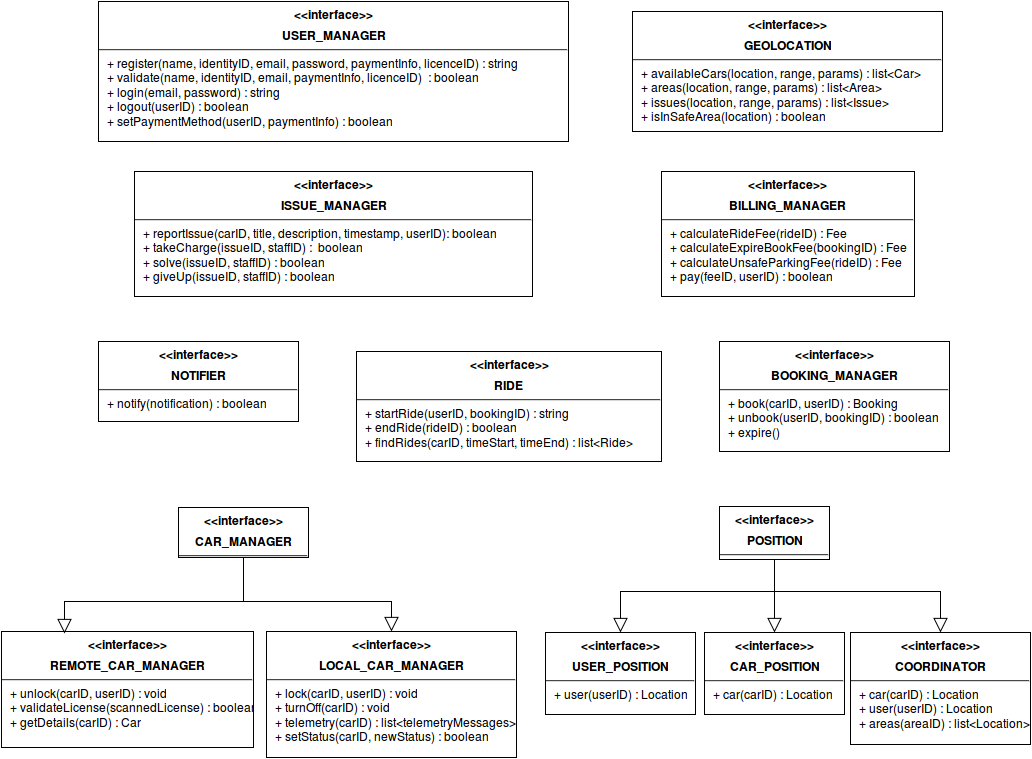

The diagram above was exported from draw.io. Its source (the exported page's mxGraphModel, read from the mxfile embedded in the PNG):
<mxGraphModel dx="1029" dy="516" grid="1" gridSize="10" guides="1" tooltips="1" connect="1" arrows="1" fold="1" page="1" pageScale="1" pageWidth="826" pageHeight="1169" background="#ffffff" math="0" shadow="0">
  <root>
    <mxCell id="0" />
    <mxCell id="1" parent="0" />
    <mxCell id="6" value="&lt;p style=&quot;margin: 0px ; margin-top: 6px ; text-align: center&quot;&gt;&lt;b&gt;&amp;lt;&amp;lt;interface&amp;gt;&amp;gt;&lt;/b&gt;&lt;/p&gt;&lt;p style=&quot;margin: 0px ; margin-top: 6px ; text-align: center&quot;&gt;&lt;b&gt;USER_MANAGER&lt;/b&gt;&lt;/p&gt;&lt;hr&gt;&lt;p style=&quot;margin: 0px ; margin-left: 8px&quot;&gt;+ register(name, identityID, email, password, paymentInfo, licenceID) : string&lt;br&gt;+ validate(name, identityID, email, paymentInfo, licenceID)&amp;nbsp; : boolean&lt;br&gt;&lt;/p&gt;&lt;p style=&quot;margin: 0px ; margin-left: 8px&quot;&gt;+ login(email, password) : string&lt;br&gt;&lt;/p&gt;&lt;p style=&quot;margin: 0px ; margin-left: 8px&quot;&gt;+ logout(userID) : boolean&lt;br&gt;&lt;/p&gt;&lt;p style=&quot;margin: 0px ; margin-left: 8px&quot;&gt;+ setPaymentMethod(userID, paymentInfo) : boolean&lt;br&gt;&lt;/p&gt;" style="align=left;overflow=fill;html=1;fontFamily=Helvetica;fontSize=12;" parent="1" vertex="1">
      <mxGeometry x="186" y="40" width="470" height="140" as="geometry" />
    </mxCell>
    <mxCell id="8" value="&lt;p style=&quot;margin: 0px ; margin-top: 6px ; text-align: center&quot;&gt;&lt;b&gt;&amp;lt;&amp;lt;interface&amp;gt;&amp;gt;&lt;br&gt;&lt;/b&gt;&lt;/p&gt;&lt;p style=&quot;margin: 0px ; margin-top: 6px ; text-align: center&quot;&gt;&lt;b&gt;GEOLOCATION&lt;/b&gt;&lt;/p&gt;&lt;hr&gt;&lt;p style=&quot;margin: 0px ; margin-left: 8px&quot;&gt;+ availableCars(location, range, params) : list&amp;lt;Car&amp;gt;&lt;br&gt;+ areas(location, range, params) : list&amp;lt;Area&amp;gt;&lt;br&gt;&lt;/p&gt;&lt;p style=&quot;margin: 0px ; margin-left: 8px&quot;&gt;+ issues(location, range, params) : list&amp;lt;Issue&amp;gt;&lt;br&gt;&lt;/p&gt;&lt;p style=&quot;margin: 0px ; margin-left: 8px&quot;&gt;+ isInSafeArea(location) : boolean&lt;br&gt;&lt;/p&gt;" style="align=left;overflow=fill;html=1;fontFamily=Helvetica;fontSize=12;" parent="1" vertex="1">
      <mxGeometry x="720" y="50" width="310" height="120" as="geometry" />
    </mxCell>
    <mxCell id="36" style="edgeStyle=orthogonalEdgeStyle;rounded=0;html=1;exitX=0.5;exitY=1;entryX=0.5;entryY=0;startArrow=none;startFill=0;startSize=6;endArrow=block;endFill=0;endSize=12;jettySize=auto;orthogonalLoop=1;strokeColor=#000000;strokeWidth=1;fontFamily=Helvetica;fontSize=12;fontColor=#000000;" parent="1" source="10" target="29" edge="1">
      <mxGeometry relative="1" as="geometry" />
    </mxCell>
    <mxCell id="37" style="edgeStyle=orthogonalEdgeStyle;rounded=0;html=1;exitX=0.5;exitY=1;startArrow=none;startFill=0;startSize=6;endArrow=block;endFill=0;endSize=12;jettySize=auto;orthogonalLoop=1;strokeColor=#000000;strokeWidth=1;fontFamily=Helvetica;fontSize=12;fontColor=#000000;" parent="1" source="10" target="30" edge="1">
      <mxGeometry relative="1" as="geometry" />
    </mxCell>
    <mxCell id="38" style="edgeStyle=orthogonalEdgeStyle;rounded=0;html=1;exitX=0.5;exitY=1;startArrow=none;startFill=0;startSize=6;endArrow=block;endFill=0;endSize=12;jettySize=auto;orthogonalLoop=1;strokeColor=#000000;strokeWidth=1;fontFamily=Helvetica;fontSize=12;fontColor=#000000;" parent="1" source="10" target="32" edge="1">
      <mxGeometry relative="1" as="geometry" />
    </mxCell>
    <mxCell id="10" value="&lt;p style=&quot;margin: 0px ; margin-top: 6px ; text-align: center&quot;&gt;&lt;b&gt;&amp;lt;&amp;lt;interface&amp;gt;&amp;gt;&lt;/b&gt;&lt;/p&gt;&lt;p style=&quot;margin: 0px ; margin-top: 6px ; text-align: center&quot;&gt;&lt;b&gt;POSITION&lt;/b&gt;&lt;/p&gt;&lt;hr&gt;&lt;br&gt;" style="align=left;overflow=fill;html=1;fontFamily=Helvetica;fontSize=12;" parent="1" vertex="1">
      <mxGeometry x="807" y="545" width="110" height="53" as="geometry" />
    </mxCell>
    <mxCell id="12" value="&lt;p style=&quot;margin: 0px ; margin-top: 6px ; text-align: center&quot;&gt;&lt;b&gt;&amp;lt;&amp;lt;interface&amp;gt;&amp;gt;&lt;/b&gt;&lt;/p&gt;&lt;p style=&quot;margin: 0px ; margin-top: 6px ; text-align: center&quot;&gt;&lt;b&gt;BOOKING_MANAGER&lt;/b&gt;&lt;/p&gt;&lt;hr&gt;&lt;p style=&quot;margin: 0px ; margin-left: 8px&quot;&gt;+ book(carID, userID) : Booking&lt;br&gt;+ unbook(userID, bookingID) : boolean&lt;br&gt;&lt;/p&gt;&lt;p style=&quot;margin: 0px ; margin-left: 8px&quot;&gt;+ expire()&lt;br&gt;&lt;/p&gt;" style="align=left;overflow=fill;html=1;fontFamily=Helvetica;fontSize=12;" parent="1" vertex="1">
      <mxGeometry x="807" y="380" width="230" height="110" as="geometry" />
    </mxCell>
    <mxCell id="14" value="&lt;p style=&quot;margin: 0px ; margin-top: 6px ; text-align: center&quot;&gt;&lt;b&gt;&amp;lt;&amp;lt;interface&amp;gt;&amp;gt;&lt;/b&gt;&lt;/p&gt;&lt;p style=&quot;margin: 0px ; margin-top: 6px ; text-align: center&quot;&gt;&lt;b&gt;REMOTE_CAR_MANAGER&lt;/b&gt;&lt;/p&gt;&lt;hr&gt;&lt;p style=&quot;margin: 0px ; margin-left: 8px&quot;&gt;+ unlock(carID, userID) : void&lt;br&gt;+ validateLicense(scannedLicense) : boolean&lt;/p&gt;&lt;p style=&quot;margin: 0px ; margin-left: 8px&quot;&gt;+ getDetails(carID) : Car&lt;/p&gt;" style="align=left;overflow=fill;html=1;fontFamily=Helvetica;fontSize=12;" parent="1" vertex="1">
      <mxGeometry x="89" y="670" width="252" height="116" as="geometry" />
    </mxCell>
    <mxCell id="16" value="&lt;p style=&quot;margin: 0px ; margin-top: 6px ; text-align: center&quot;&gt;&lt;b&gt;&amp;lt;&amp;lt;interface&amp;gt;&amp;gt;&lt;/b&gt;&lt;/p&gt;&lt;p style=&quot;margin: 0px ; margin-top: 6px ; text-align: center&quot;&gt;&lt;b&gt;RIDE&lt;/b&gt;&lt;br&gt;&lt;/p&gt;&lt;hr&gt;&lt;p style=&quot;margin: 0px ; margin-left: 8px&quot;&gt;+ startRide(userID, bookingID) : string&lt;br&gt;+ endRide(rideID) : boolean&lt;/p&gt;&lt;p style=&quot;margin: 0px ; margin-left: 8px&quot;&gt;+ findRides(carID, timeStart, timeEnd) : list&amp;lt;Ride&amp;gt;&lt;/p&gt;" style="align=left;overflow=fill;html=1;fontFamily=Helvetica;fontSize=12;" parent="1" vertex="1">
      <mxGeometry x="444" y="390" width="305" height="110" as="geometry" />
    </mxCell>
    <mxCell id="18" value="&lt;p style=&quot;margin: 0px ; margin-top: 6px ; text-align: center&quot;&gt;&lt;b&gt;&amp;lt;&amp;lt;interface&amp;gt;&amp;gt;&lt;br&gt;&lt;/b&gt;&lt;/p&gt;&lt;p style=&quot;margin: 0px ; margin-top: 6px ; text-align: center&quot;&gt;&lt;b&gt;BILLING_MANAGER&lt;/b&gt;&lt;br&gt;&lt;/p&gt;&lt;hr&gt;&lt;p style=&quot;margin: 0px ; margin-left: 8px&quot;&gt;+ calculateRideFee(rideID) : Fee&lt;/p&gt;&lt;p style=&quot;margin: 0px ; margin-left: 8px&quot;&gt;+ calculateExpireBookFee(bookingID) : Fee&lt;/p&gt;&lt;p style=&quot;margin: 0px ; margin-left: 8px&quot;&gt;+ calculateUnsafeParkingFee(rideID) : Fee&lt;br&gt;&lt;/p&gt;&lt;p style=&quot;margin: 0px ; margin-left: 8px&quot;&gt;+ pay(feeID, userID) : boolean&lt;br&gt;&lt;/p&gt;" style="align=left;overflow=fill;html=1;fontFamily=Helvetica;fontSize=12;" parent="1" vertex="1">
      <mxGeometry x="749" y="210" width="253" height="125" as="geometry" />
    </mxCell>
    <mxCell id="20" value="&lt;p style=&quot;margin: 0px ; margin-top: 6px ; text-align: center&quot;&gt;&lt;b&gt;&amp;lt;&amp;lt;interface&amp;gt;&amp;gt;&lt;br&gt;&lt;/b&gt;&lt;/p&gt;&lt;p style=&quot;margin: 0px ; margin-top: 6px ; text-align: center&quot;&gt;&lt;b&gt;ISSUE_MANAGER&lt;/b&gt;&lt;/p&gt;&lt;hr&gt;&lt;p style=&quot;margin: 0px ; margin-left: 8px&quot;&gt;+ reportIssue(carID, title, description, timestamp, userID): boolean&lt;/p&gt;&lt;p style=&quot;margin: 0px ; margin-left: 8px&quot;&gt;+ takeCharge(issueID, staffID) :&amp;nbsp; boolean&lt;/p&gt;&lt;p style=&quot;margin: 0px ; margin-left: 8px&quot;&gt;+ solve(issueID, staffID) : boolean&lt;/p&gt;&lt;p style=&quot;margin: 0px ; margin-left: 8px&quot;&gt;+ giveUp(issueID, staffID) : boolean&lt;br&gt;&lt;/p&gt;" style="align=left;overflow=fill;html=1;fontFamily=Helvetica;fontSize=12;" parent="1" vertex="1">
      <mxGeometry x="222" y="210" width="398" height="125" as="geometry" />
    </mxCell>
    <mxCell id="22" value="&lt;p style=&quot;margin: 0px ; margin-top: 6px ; text-align: center&quot;&gt;&lt;b&gt;&amp;lt;&amp;lt;interface&amp;gt;&amp;gt;&lt;/b&gt;&lt;/p&gt;&lt;p style=&quot;margin: 0px ; margin-top: 6px ; text-align: center&quot;&gt;&lt;b&gt;NOTIFIER&lt;/b&gt;&lt;br&gt;&lt;/p&gt;&lt;hr&gt;&lt;p style=&quot;margin: 0px ; margin-left: 8px&quot;&gt;+ notify(notification) : boolean&lt;br&gt;&lt;/p&gt;" style="align=left;overflow=fill;html=1;fontFamily=Helvetica;fontSize=12;" parent="1" vertex="1">
      <mxGeometry x="186" y="380" width="200" height="80" as="geometry" />
    </mxCell>
    <mxCell id="24" value="" style="edgeStyle=none;rounded=0;html=1;exitX=0.75;exitY=0;entryX=0.75;entryY=0;startArrow=none;startFill=0;startSize=6;endArrow=open;endFill=0;endSize=6;jettySize=auto;orthogonalLoop=1;strokeColor=#000000;strokeWidth=1;fontSize=12;fontColor=#000000;fontFamily=Helvetica;" parent="1" source="14" target="14" edge="1">
      <mxGeometry relative="1" as="geometry" />
    </mxCell>
    <mxCell id="25" value="&lt;p style=&quot;margin: 0px ; margin-top: 6px ; text-align: center&quot;&gt;&lt;b&gt;&amp;lt;&amp;lt;interface&amp;gt;&amp;gt;&lt;/b&gt;&lt;/p&gt;&lt;p style=&quot;margin: 0px ; margin-top: 6px ; text-align: center&quot;&gt;&lt;b&gt;LOCAL_CAR_MANAGER&lt;/b&gt;&lt;/p&gt;&lt;hr&gt;&lt;p style=&quot;margin: 0px ; margin-left: 8px&quot;&gt;+ lock(carID, userID) : void&lt;br&gt;&lt;/p&gt;&lt;p style=&quot;margin: 0px ; margin-left: 8px&quot;&gt;+ turnOff(carID) : void&lt;br&gt;&lt;/p&gt;&lt;p style=&quot;margin: 0px ; margin-left: 8px&quot;&gt;+ telemetry(carID) : list&amp;lt;telemetryMessages&amp;gt;&lt;br&gt;&lt;/p&gt;&lt;p style=&quot;margin: 0px ; margin-left: 8px&quot;&gt;+ setStatus(carID, newStatus) : boolean&lt;br&gt;&lt;/p&gt;&lt;p style=&quot;margin: 0px ; margin-left: 8px&quot;&gt;&lt;br&gt;&lt;/p&gt;" style="align=left;overflow=fill;html=1;fontFamily=Helvetica;fontSize=12;" parent="1" vertex="1">
      <mxGeometry x="354" y="670" width="250" height="126" as="geometry" />
    </mxCell>
    <mxCell id="27" value="" style="edgeStyle=orthogonalEdgeStyle;rounded=0;html=1;exitX=0.5;exitY=1;entryX=0.25;entryY=0;startArrow=none;startFill=0;startSize=6;endArrow=block;endFill=0;endSize=12;jettySize=auto;orthogonalLoop=1;strokeColor=#000000;strokeWidth=1;fontFamily=Helvetica;fontSize=12;fontColor=#000000;" parent="1" source="26" edge="1">
      <mxGeometry relative="1" as="geometry">
        <mxPoint x="206" y="598" as="sourcePoint" />
        <mxPoint x="152" y="672" as="targetPoint" />
        <Array as="points">
          <mxPoint x="331" y="640" />
          <mxPoint x="152" y="640" />
        </Array>
      </mxGeometry>
    </mxCell>
    <mxCell id="28" value="" style="edgeStyle=orthogonalEdgeStyle;rounded=0;html=1;exitX=0.5;exitY=1;entryX=0.5;entryY=0;startArrow=none;startFill=0;startSize=6;endArrow=block;endFill=0;endSize=12;jettySize=auto;orthogonalLoop=1;strokeColor=#000000;strokeWidth=1;fontFamily=Helvetica;fontSize=12;fontColor=#000000;" parent="1" source="26" target="25" edge="1">
      <mxGeometry relative="1" as="geometry">
        <Array as="points">
          <mxPoint x="206" y="640" />
          <mxPoint x="483" y="640" />
        </Array>
      </mxGeometry>
    </mxCell>
    <mxCell id="26" value="&lt;p style=&quot;margin: 0px ; margin-top: 6px ; text-align: center&quot;&gt;&lt;b&gt;&amp;lt;&amp;lt;interface&amp;gt;&amp;gt;&lt;/b&gt;&lt;/p&gt;&lt;p style=&quot;margin: 0px ; margin-top: 6px ; text-align: center&quot;&gt;&lt;b&gt;CAR_MANAGER&lt;/b&gt;&lt;/p&gt;&lt;hr&gt;" style="align=left;overflow=fill;html=1;fontFamily=Helvetica;fontSize=12;" parent="1" vertex="1">
      <mxGeometry x="266" y="546" width="130" height="50" as="geometry" />
    </mxCell>
    <mxCell id="29" value="&lt;p style=&quot;margin: 0px ; margin-top: 6px ; text-align: center&quot;&gt;&lt;b&gt;&amp;lt;&amp;lt;interface&amp;gt;&amp;gt;&lt;/b&gt;&lt;/p&gt;&lt;p style=&quot;margin: 0px ; margin-top: 6px ; text-align: center&quot;&gt;&lt;b&gt;USER_POSITION&lt;/b&gt;&lt;/p&gt;&lt;hr&gt;&lt;p style=&quot;margin: 0px ; margin-left: 8px&quot;&gt;+ user(userID) : Location&lt;/p&gt;" style="align=left;overflow=fill;html=1;fontFamily=Helvetica;fontSize=12;" parent="1" vertex="1">
      <mxGeometry x="633" y="671" width="150" height="82" as="geometry" />
    </mxCell>
    <mxCell id="30" value="&lt;p style=&quot;margin: 0px ; margin-top: 6px ; text-align: center&quot;&gt;&lt;b&gt;&amp;lt;&amp;lt;interface&amp;gt;&amp;gt;&lt;/b&gt;&lt;/p&gt;&lt;p style=&quot;margin: 0px ; margin-top: 6px ; text-align: center&quot;&gt;&lt;b&gt;CAR_POSITION&lt;/b&gt;&lt;/p&gt;&lt;hr&gt;&lt;p style=&quot;margin: 0px ; margin-left: 8px&quot;&gt;+ car(carID) : Location&lt;/p&gt;" style="align=left;overflow=fill;html=1;fontFamily=Helvetica;fontSize=12;" parent="1" vertex="1">
      <mxGeometry x="792" y="671" width="140" height="82" as="geometry" />
    </mxCell>
    <mxCell id="32" value="&lt;p style=&quot;margin: 0px ; margin-top: 6px ; text-align: center&quot;&gt;&lt;b&gt;&amp;lt;&amp;lt;interface&amp;gt;&amp;gt;&lt;/b&gt;&lt;/p&gt;&lt;p style=&quot;margin: 0px ; margin-top: 6px ; text-align: center&quot;&gt;&lt;b&gt;COORDINATOR&lt;/b&gt;&lt;/p&gt;&lt;hr&gt;&lt;p style=&quot;margin: 0px ; margin-left: 8px&quot;&gt;+ car(carID) : Location&lt;br&gt;+ user(userID) : Location&lt;br&gt;&lt;/p&gt;&lt;p style=&quot;margin: 0px ; margin-left: 8px&quot;&gt;+ areas(areaID) : list&amp;lt;Location&amp;gt;&lt;br&gt;&lt;/p&gt;" style="align=left;overflow=fill;html=1;fontFamily=Helvetica;fontSize=12;" parent="1" vertex="1">
      <mxGeometry x="938" y="671" width="180" height="112" as="geometry" />
    </mxCell>
  </root>
</mxGraphModel>